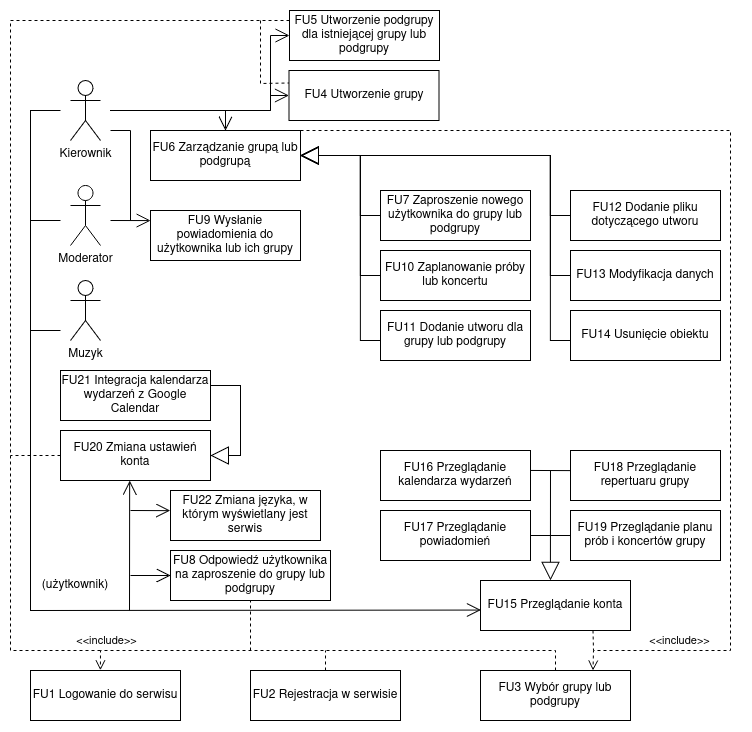

The diagram above was exported from draw.io. Its source (the exported page's mxGraphModel, read from the mxfile embedded in the PNG):
<mxGraphModel dx="1337" dy="663" grid="1" gridSize="10" guides="1" tooltips="1" connect="1" arrows="1" fold="1" page="1" pageScale="1" pageWidth="827" pageHeight="1169" math="0" shadow="0">
  <root>
    <mxCell id="0" />
    <mxCell id="1" parent="0" />
    <mxCell id="YTAk9-LQt8N72tjK4jAE-1" value="Kierownik" style="shape=umlActor;verticalLabelPosition=bottom;verticalAlign=top;html=1;outlineConnect=0;" parent="1" vertex="1">
      <mxGeometry x="120" y="100" width="30" height="60" as="geometry" />
    </mxCell>
    <mxCell id="YTAk9-LQt8N72tjK4jAE-2" value="Muzyk" style="shape=umlActor;verticalLabelPosition=bottom;verticalAlign=top;html=1;outlineConnect=0;" parent="1" vertex="1">
      <mxGeometry x="120" y="300" width="30" height="60" as="geometry" />
    </mxCell>
    <mxCell id="YTAk9-LQt8N72tjK4jAE-4" value="FU4 Utworzenie grupy" style="text;html=1;align=center;verticalAlign=middle;whiteSpace=wrap;rounded=0;strokeColor=default;" parent="1" vertex="1">
      <mxGeometry x="338.5" y="90" width="150" height="50" as="geometry" />
    </mxCell>
    <mxCell id="YTAk9-LQt8N72tjK4jAE-6" value="FU5 Utworzenie podgrupy dla istniejącej grupy lub podgrupy" style="text;html=1;align=center;verticalAlign=middle;whiteSpace=wrap;rounded=0;strokeColor=default;" parent="1" vertex="1">
      <mxGeometry x="339" y="30" width="150" height="50" as="geometry" />
    </mxCell>
    <mxCell id="YTAk9-LQt8N72tjK4jAE-7" value="FU6 Zarządzanie grupą lub podgrupą" style="text;html=1;align=center;verticalAlign=middle;whiteSpace=wrap;rounded=0;strokeColor=default;" parent="1" vertex="1">
      <mxGeometry x="200" y="150" width="150" height="50" as="geometry" />
    </mxCell>
    <mxCell id="YTAk9-LQt8N72tjK4jAE-8" value="FU7 Zaproszenie nowego użytkownika do grupy lub podgrupy" style="text;html=1;align=center;verticalAlign=middle;whiteSpace=wrap;rounded=0;strokeColor=default;" parent="1" vertex="1">
      <mxGeometry x="430" y="210" width="150" height="50" as="geometry" />
    </mxCell>
    <mxCell id="YTAk9-LQt8N72tjK4jAE-9" value="FU8 Odpowiedź użytkownika na zaproszenie do grupy lub podgrupy" style="text;html=1;align=center;verticalAlign=middle;whiteSpace=wrap;rounded=0;strokeColor=default;" parent="1" vertex="1">
      <mxGeometry x="220" y="570" width="160" height="50" as="geometry" />
    </mxCell>
    <mxCell id="YTAk9-LQt8N72tjK4jAE-11" value="FU9 Wysłanie powiadomienia do użytkownika lub ich grupy " style="text;html=1;align=center;verticalAlign=middle;whiteSpace=wrap;rounded=0;strokeColor=default;" parent="1" vertex="1">
      <mxGeometry x="200" y="230" width="150" height="50" as="geometry" />
    </mxCell>
    <mxCell id="YTAk9-LQt8N72tjK4jAE-12" value="FU10 Zaplanowanie próby lub koncertu" style="text;html=1;align=center;verticalAlign=middle;whiteSpace=wrap;rounded=0;strokeColor=default;" parent="1" vertex="1">
      <mxGeometry x="430" y="270" width="150" height="50" as="geometry" />
    </mxCell>
    <mxCell id="YTAk9-LQt8N72tjK4jAE-13" value="FU11 Dodanie utworu dla grupy lub podgrupy" style="text;html=1;align=center;verticalAlign=middle;whiteSpace=wrap;rounded=0;strokeColor=default;" parent="1" vertex="1">
      <mxGeometry x="430" y="330" width="150" height="50" as="geometry" />
    </mxCell>
    <mxCell id="YTAk9-LQt8N72tjK4jAE-14" value="FU12 Dodanie pliku dotyczącego utworu" style="text;html=1;align=center;verticalAlign=middle;whiteSpace=wrap;rounded=0;strokeColor=default;" parent="1" vertex="1">
      <mxGeometry x="620" y="210" width="150" height="50" as="geometry" />
    </mxCell>
    <mxCell id="YTAk9-LQt8N72tjK4jAE-15" value="FU13 Modyfikacja danych" style="text;html=1;align=center;verticalAlign=middle;whiteSpace=wrap;rounded=0;strokeColor=default;" parent="1" vertex="1">
      <mxGeometry x="620" y="270" width="150" height="50" as="geometry" />
    </mxCell>
    <mxCell id="YTAk9-LQt8N72tjK4jAE-16" value="FU14 Usunięcie obiektu" style="text;html=1;align=center;verticalAlign=middle;whiteSpace=wrap;rounded=0;strokeColor=default;" parent="1" vertex="1">
      <mxGeometry x="620" y="330" width="150" height="50" as="geometry" />
    </mxCell>
    <mxCell id="YTAk9-LQt8N72tjK4jAE-17" value="FU16 Przeglądanie kalendarza wydarzeń" style="text;html=1;align=center;verticalAlign=middle;whiteSpace=wrap;rounded=0;strokeColor=default;" parent="1" vertex="1">
      <mxGeometry x="430" y="470" width="150" height="50" as="geometry" />
    </mxCell>
    <mxCell id="YTAk9-LQt8N72tjK4jAE-18" value="FU17 Przeglądanie powiadomień" style="text;html=1;align=center;verticalAlign=middle;whiteSpace=wrap;rounded=0;strokeColor=default;" parent="1" vertex="1">
      <mxGeometry x="430" y="530" width="150" height="50" as="geometry" />
    </mxCell>
    <mxCell id="YTAk9-LQt8N72tjK4jAE-19" value="FU18 Przeglądanie repertuaru grupy" style="text;html=1;align=center;verticalAlign=middle;whiteSpace=wrap;rounded=0;strokeColor=default;" parent="1" vertex="1">
      <mxGeometry x="620" y="470" width="150" height="50" as="geometry" />
    </mxCell>
    <mxCell id="YTAk9-LQt8N72tjK4jAE-20" value="FU19 Przeglądanie planu prób i koncertów grupy" style="text;html=1;align=center;verticalAlign=middle;whiteSpace=wrap;rounded=0;strokeColor=default;" parent="1" vertex="1">
      <mxGeometry x="620" y="530" width="150" height="50" as="geometry" />
    </mxCell>
    <mxCell id="YTAk9-LQt8N72tjK4jAE-21" value="FU20 Zmiana ustawień konta" style="text;html=1;align=center;verticalAlign=middle;whiteSpace=wrap;rounded=0;strokeColor=default;" parent="1" vertex="1">
      <mxGeometry x="110" y="450" width="150" height="50" as="geometry" />
    </mxCell>
    <mxCell id="YTAk9-LQt8N72tjK4jAE-22" value="FU21 Integracja kalendarza wydarzeń z Google Calendar" style="text;html=1;align=center;verticalAlign=middle;whiteSpace=wrap;rounded=0;strokeColor=default;" parent="1" vertex="1">
      <mxGeometry x="110" y="390" width="150" height="50" as="geometry" />
    </mxCell>
    <mxCell id="YTAk9-LQt8N72tjK4jAE-29" value="" style="endArrow=block;endSize=16;endFill=0;html=1;rounded=0;entryX=1;entryY=0.5;entryDx=0;entryDy=0;" parent="1" target="YTAk9-LQt8N72tjK4jAE-7" edge="1">
      <mxGeometry width="160" relative="1" as="geometry">
        <mxPoint x="620" y="360" as="sourcePoint" />
        <mxPoint x="440" y="170" as="targetPoint" />
        <Array as="points">
          <mxPoint x="600" y="360" />
          <mxPoint x="600" y="175" />
        </Array>
      </mxGeometry>
    </mxCell>
    <mxCell id="YTAk9-LQt8N72tjK4jAE-35" value="" style="endArrow=block;endSize=16;endFill=0;html=1;rounded=0;entryX=1;entryY=0.5;entryDx=0;entryDy=0;" parent="1" target="YTAk9-LQt8N72tjK4jAE-7" edge="1">
      <mxGeometry width="160" relative="1" as="geometry">
        <mxPoint x="430" y="360" as="sourcePoint" />
        <mxPoint x="250" y="170" as="targetPoint" />
        <Array as="points">
          <mxPoint x="410" y="360" />
          <mxPoint x="410" y="175" />
        </Array>
      </mxGeometry>
    </mxCell>
    <mxCell id="YTAk9-LQt8N72tjK4jAE-36" value="" style="endArrow=block;endSize=16;endFill=0;html=1;rounded=0;entryX=1;entryY=0.5;entryDx=0;entryDy=0;" parent="1" target="YTAk9-LQt8N72tjK4jAE-7" edge="1">
      <mxGeometry width="160" relative="1" as="geometry">
        <mxPoint x="620" y="295" as="sourcePoint" />
        <mxPoint x="350" y="110" as="targetPoint" />
        <Array as="points">
          <mxPoint x="600" y="295" />
          <mxPoint x="600" y="175" />
        </Array>
      </mxGeometry>
    </mxCell>
    <mxCell id="YTAk9-LQt8N72tjK4jAE-37" value="" style="endArrow=block;endSize=16;endFill=0;html=1;rounded=0;" parent="1" edge="1">
      <mxGeometry width="160" relative="1" as="geometry">
        <mxPoint x="620" y="235" as="sourcePoint" />
        <mxPoint x="350" y="175" as="targetPoint" />
        <Array as="points">
          <mxPoint x="600" y="235" />
          <mxPoint x="600" y="175" />
        </Array>
      </mxGeometry>
    </mxCell>
    <mxCell id="YTAk9-LQt8N72tjK4jAE-38" value="" style="endArrow=block;endSize=16;endFill=0;html=1;rounded=0;entryX=1;entryY=0.5;entryDx=0;entryDy=0;" parent="1" target="YTAk9-LQt8N72tjK4jAE-7" edge="1">
      <mxGeometry width="160" relative="1" as="geometry">
        <mxPoint x="430" y="295" as="sourcePoint" />
        <mxPoint x="160" y="110" as="targetPoint" />
        <Array as="points">
          <mxPoint x="410" y="295" />
          <mxPoint x="410" y="175" />
        </Array>
      </mxGeometry>
    </mxCell>
    <mxCell id="YTAk9-LQt8N72tjK4jAE-39" value="" style="endArrow=block;endSize=16;endFill=0;html=1;rounded=0;entryX=1;entryY=0.5;entryDx=0;entryDy=0;" parent="1" target="YTAk9-LQt8N72tjK4jAE-7" edge="1">
      <mxGeometry width="160" relative="1" as="geometry">
        <mxPoint x="430" y="235" as="sourcePoint" />
        <mxPoint x="360" y="180" as="targetPoint" />
        <Array as="points">
          <mxPoint x="410" y="235" />
          <mxPoint x="410" y="175" />
        </Array>
      </mxGeometry>
    </mxCell>
    <mxCell id="YTAk9-LQt8N72tjK4jAE-48" value="" style="endArrow=open;endFill=1;endSize=12;html=1;rounded=0;entryX=0.5;entryY=0;entryDx=0;entryDy=0;" parent="1" target="YTAk9-LQt8N72tjK4jAE-7" edge="1">
      <mxGeometry width="160" relative="1" as="geometry">
        <mxPoint x="160" y="130" as="sourcePoint" />
        <mxPoint x="275" y="110" as="targetPoint" />
        <Array as="points">
          <mxPoint x="275" y="130" />
        </Array>
      </mxGeometry>
    </mxCell>
    <mxCell id="YTAk9-LQt8N72tjK4jAE-52" value="" style="endArrow=open;endFill=1;endSize=12;html=1;rounded=0;entryX=0;entryY=0.5;entryDx=0;entryDy=0;" parent="1" target="YTAk9-LQt8N72tjK4jAE-9" edge="1">
      <mxGeometry width="160" relative="1" as="geometry">
        <mxPoint x="180" y="595" as="sourcePoint" />
        <mxPoint x="260" y="380" as="targetPoint" />
      </mxGeometry>
    </mxCell>
    <mxCell id="YTAk9-LQt8N72tjK4jAE-53" value="" style="endArrow=none;html=1;rounded=0;" parent="1" edge="1">
      <mxGeometry width="50" height="50" relative="1" as="geometry">
        <mxPoint x="110" y="350" as="sourcePoint" />
        <mxPoint x="80" y="350" as="targetPoint" />
      </mxGeometry>
    </mxCell>
    <mxCell id="YTAk9-LQt8N72tjK4jAE-60" value="" style="endArrow=block;endSize=16;endFill=0;html=1;rounded=0;entryX=1;entryY=0.5;entryDx=0;entryDy=0;exitX=1;exitY=0.5;exitDx=0;exitDy=0;" parent="1" target="YTAk9-LQt8N72tjK4jAE-21" edge="1">
      <mxGeometry width="160" relative="1" as="geometry">
        <mxPoint x="260" y="405" as="sourcePoint" />
        <mxPoint x="260" y="525" as="targetPoint" />
        <Array as="points">
          <mxPoint x="290" y="405" />
          <mxPoint x="290" y="475" />
        </Array>
      </mxGeometry>
    </mxCell>
    <mxCell id="YTAk9-LQt8N72tjK4jAE-62" value="" style="endArrow=open;endFill=1;endSize=12;html=1;rounded=0;entryX=0.461;entryY=1.003;entryDx=0;entryDy=0;entryPerimeter=0;" parent="1" target="YTAk9-LQt8N72tjK4jAE-21" edge="1">
      <mxGeometry width="160" relative="1" as="geometry">
        <mxPoint x="179" y="630" as="sourcePoint" />
        <mxPoint x="220" y="565" as="targetPoint" />
      </mxGeometry>
    </mxCell>
    <mxCell id="9UnaEEfQ-T7NYA0m3JQP-1" value="FU15 Przeglądanie konta" style="text;html=1;align=center;verticalAlign=middle;whiteSpace=wrap;rounded=0;strokeColor=default;" parent="1" vertex="1">
      <mxGeometry x="530" y="600" width="150" height="50" as="geometry" />
    </mxCell>
    <mxCell id="9UnaEEfQ-T7NYA0m3JQP-2" value="(użytkownik)" style="text;html=1;align=center;verticalAlign=middle;whiteSpace=wrap;rounded=0;" parent="1" vertex="1">
      <mxGeometry x="90" y="590" width="70" height="30" as="geometry" />
    </mxCell>
    <mxCell id="9UnaEEfQ-T7NYA0m3JQP-3" value="" style="endArrow=open;endFill=1;endSize=12;html=1;rounded=0;entryX=0.002;entryY=0.591;entryDx=0;entryDy=0;entryPerimeter=0;" parent="1" target="9UnaEEfQ-T7NYA0m3JQP-1" edge="1">
      <mxGeometry width="160" relative="1" as="geometry">
        <mxPoint x="110" y="130" as="sourcePoint" />
        <mxPoint x="530" y="560" as="targetPoint" />
        <Array as="points">
          <mxPoint x="80" y="130" />
          <mxPoint x="80" y="630" />
        </Array>
      </mxGeometry>
    </mxCell>
    <mxCell id="9UnaEEfQ-T7NYA0m3JQP-4" value="" style="endArrow=block;endSize=16;endFill=0;html=1;rounded=0;entryX=0.466;entryY=-0.004;entryDx=0;entryDy=0;entryPerimeter=0;" parent="1" target="9UnaEEfQ-T7NYA0m3JQP-1" edge="1">
      <mxGeometry width="160" relative="1" as="geometry">
        <mxPoint x="600" y="490" as="sourcePoint" />
        <mxPoint x="604.8" y="600" as="targetPoint" />
      </mxGeometry>
    </mxCell>
    <mxCell id="9UnaEEfQ-T7NYA0m3JQP-5" value="" style="endArrow=none;html=1;rounded=0;entryX=0;entryY=0.5;entryDx=0;entryDy=0;exitX=1;exitY=0.5;exitDx=0;exitDy=0;" parent="1" source="YTAk9-LQt8N72tjK4jAE-18" target="YTAk9-LQt8N72tjK4jAE-20" edge="1">
      <mxGeometry width="50" height="50" relative="1" as="geometry">
        <mxPoint x="540" y="600" as="sourcePoint" />
        <mxPoint x="590" y="550" as="targetPoint" />
      </mxGeometry>
    </mxCell>
    <mxCell id="9UnaEEfQ-T7NYA0m3JQP-6" value="" style="endArrow=none;html=1;rounded=0;entryX=-0.003;entryY=0.402;entryDx=0;entryDy=0;exitX=0.998;exitY=0.399;exitDx=0;exitDy=0;entryPerimeter=0;exitPerimeter=0;" parent="1" source="YTAk9-LQt8N72tjK4jAE-17" target="YTAk9-LQt8N72tjK4jAE-19" edge="1">
      <mxGeometry width="50" height="50" relative="1" as="geometry">
        <mxPoint x="540" y="600" as="sourcePoint" />
        <mxPoint x="590" y="550" as="targetPoint" />
      </mxGeometry>
    </mxCell>
    <mxCell id="9UnaEEfQ-T7NYA0m3JQP-11" value="FU2 Rejestracja w serwisie" style="text;html=1;align=center;verticalAlign=middle;whiteSpace=wrap;rounded=0;strokeColor=default;" parent="1" vertex="1">
      <mxGeometry x="300" y="690" width="150" height="50" as="geometry" />
    </mxCell>
    <mxCell id="9UnaEEfQ-T7NYA0m3JQP-12" value="FU1 Logowanie do serwisu" style="text;html=1;align=center;verticalAlign=middle;whiteSpace=wrap;rounded=0;strokeColor=default;" parent="1" vertex="1">
      <mxGeometry x="80" y="690" width="150" height="50" as="geometry" />
    </mxCell>
    <mxCell id="9UnaEEfQ-T7NYA0m3JQP-13" value="FU3 Wybór grupy lub podgrupy" style="text;html=1;align=center;verticalAlign=middle;whiteSpace=wrap;rounded=0;strokeColor=default;" parent="1" vertex="1">
      <mxGeometry x="530" y="690" width="150" height="50" as="geometry" />
    </mxCell>
    <mxCell id="9UnaEEfQ-T7NYA0m3JQP-15" value="" style="endArrow=open;endFill=1;endSize=12;html=1;rounded=0;entryX=-0.002;entryY=0.603;entryDx=0;entryDy=0;entryPerimeter=0;" parent="1" edge="1">
      <mxGeometry width="160" relative="1" as="geometry">
        <mxPoint x="180" y="530" as="sourcePoint" />
        <mxPoint x="219.70000000000005" y="530.1500000000001" as="targetPoint" />
      </mxGeometry>
    </mxCell>
    <mxCell id="9UnaEEfQ-T7NYA0m3JQP-18" value="&amp;lt;&amp;lt;include&amp;gt;&amp;gt;" style="html=1;verticalAlign=bottom;endArrow=open;dashed=1;endSize=8;curved=0;rounded=0;entryX=0.75;entryY=0;entryDx=0;entryDy=0;exitX=1;exitY=0;exitDx=0;exitDy=0;" parent="1" source="YTAk9-LQt8N72tjK4jAE-7" target="9UnaEEfQ-T7NYA0m3JQP-13" edge="1">
      <mxGeometry x="0.8085" relative="1" as="geometry">
        <mxPoint x="420" y="140" as="sourcePoint" />
        <mxPoint x="680" y="714.5" as="targetPoint" />
        <Array as="points">
          <mxPoint x="780" y="150" />
          <mxPoint x="780" y="670" />
          <mxPoint x="643" y="670" />
        </Array>
        <mxPoint as="offset" />
      </mxGeometry>
    </mxCell>
    <mxCell id="9UnaEEfQ-T7NYA0m3JQP-19" value="" style="endArrow=none;dashed=1;html=1;rounded=0;exitX=0.75;exitY=1;exitDx=0;exitDy=0;" parent="1" source="9UnaEEfQ-T7NYA0m3JQP-1" edge="1">
      <mxGeometry width="50" height="50" relative="1" as="geometry">
        <mxPoint x="690" y="690" as="sourcePoint" />
        <mxPoint x="643" y="670" as="targetPoint" />
        <Array as="points" />
      </mxGeometry>
    </mxCell>
    <mxCell id="9UnaEEfQ-T7NYA0m3JQP-20" value="&amp;lt;&amp;lt;include&amp;gt;&amp;gt;" style="html=1;verticalAlign=bottom;endArrow=open;dashed=1;endSize=8;curved=0;rounded=0;exitX=0.5;exitY=0;exitDx=0;exitDy=0;entryX=0.466;entryY=-0.005;entryDx=0;entryDy=0;entryPerimeter=0;" parent="1" source="9UnaEEfQ-T7NYA0m3JQP-13" target="9UnaEEfQ-T7NYA0m3JQP-12" edge="1">
      <mxGeometry x="0.898" relative="1" as="geometry">
        <mxPoint x="590" y="670" as="sourcePoint" />
        <mxPoint x="120" y="660" as="targetPoint" />
        <Array as="points">
          <mxPoint x="605" y="670" />
          <mxPoint x="150" y="670" />
        </Array>
        <mxPoint as="offset" />
      </mxGeometry>
    </mxCell>
    <mxCell id="9UnaEEfQ-T7NYA0m3JQP-22" value="" style="endArrow=none;dashed=1;html=1;rounded=0;entryX=0.009;entryY=0.2;entryDx=0;entryDy=0;entryPerimeter=0;" parent="1" target="YTAk9-LQt8N72tjK4jAE-6" edge="1">
      <mxGeometry width="50" height="50" relative="1" as="geometry">
        <mxPoint x="150" y="670" as="sourcePoint" />
        <mxPoint x="320" y="40" as="targetPoint" />
        <Array as="points">
          <mxPoint x="60" y="670" />
          <mxPoint x="60" y="40" />
        </Array>
      </mxGeometry>
    </mxCell>
    <mxCell id="9UnaEEfQ-T7NYA0m3JQP-24" value="" style="endArrow=none;dashed=1;html=1;rounded=0;exitX=0;exitY=0.5;exitDx=0;exitDy=0;" parent="1" source="YTAk9-LQt8N72tjK4jAE-21" edge="1">
      <mxGeometry width="50" height="50" relative="1" as="geometry">
        <mxPoint x="110" y="520" as="sourcePoint" />
        <mxPoint x="60" y="475" as="targetPoint" />
      </mxGeometry>
    </mxCell>
    <mxCell id="9UnaEEfQ-T7NYA0m3JQP-25" value="" style="endArrow=none;dashed=1;html=1;rounded=0;entryX=0.5;entryY=1;entryDx=0;entryDy=0;" parent="1" target="YTAk9-LQt8N72tjK4jAE-9" edge="1">
      <mxGeometry width="50" height="50" relative="1" as="geometry">
        <mxPoint x="300" y="670" as="sourcePoint" />
        <mxPoint x="160" y="410" as="targetPoint" />
        <Array as="points" />
      </mxGeometry>
    </mxCell>
    <mxCell id="YTAk9-LQt8N72tjK4jAE-23" value="FU22 Zmiana języka, w którym wyświetlany jest serwis" style="text;html=1;align=center;verticalAlign=middle;whiteSpace=wrap;rounded=0;strokeColor=default;" parent="1" vertex="1">
      <mxGeometry x="220" y="510" width="150" height="50" as="geometry" />
    </mxCell>
    <mxCell id="ttsIS9iekYBvB8s5X2fF-6" value="Moderator" style="shape=umlActor;verticalLabelPosition=bottom;verticalAlign=top;html=1;outlineConnect=0;" parent="1" vertex="1">
      <mxGeometry x="120" y="205" width="30" height="60" as="geometry" />
    </mxCell>
    <mxCell id="ttsIS9iekYBvB8s5X2fF-8" value="" style="endArrow=none;html=1;rounded=0;" parent="1" edge="1">
      <mxGeometry width="50" height="50" relative="1" as="geometry">
        <mxPoint x="80" y="240" as="sourcePoint" />
        <mxPoint x="110" y="240" as="targetPoint" />
      </mxGeometry>
    </mxCell>
    <mxCell id="ttsIS9iekYBvB8s5X2fF-10" value="" style="endArrow=open;endFill=1;endSize=12;html=1;rounded=0;entryX=0.001;entryY=0.202;entryDx=0;entryDy=0;entryPerimeter=0;" parent="1" target="YTAk9-LQt8N72tjK4jAE-11" edge="1">
      <mxGeometry width="160" relative="1" as="geometry">
        <mxPoint x="160" y="240" as="sourcePoint" />
        <mxPoint x="260" y="330" as="targetPoint" />
      </mxGeometry>
    </mxCell>
    <mxCell id="ttsIS9iekYBvB8s5X2fF-11" value="" style="endArrow=none;html=1;rounded=0;" parent="1" edge="1">
      <mxGeometry width="50" height="50" relative="1" as="geometry">
        <mxPoint x="180" y="240" as="sourcePoint" />
        <mxPoint x="160" y="150" as="targetPoint" />
        <Array as="points">
          <mxPoint x="180" y="150" />
        </Array>
      </mxGeometry>
    </mxCell>
    <mxCell id="ZIxn5-Gtsm_b_ZhFhu9--1" value="" style="endArrow=open;endFill=1;endSize=12;html=1;rounded=0;entryX=0;entryY=0.5;entryDx=0;entryDy=0;" parent="1" target="YTAk9-LQt8N72tjK4jAE-6" edge="1">
      <mxGeometry width="160" relative="1" as="geometry">
        <mxPoint x="270" y="130" as="sourcePoint" />
        <mxPoint x="320" y="40" as="targetPoint" />
        <Array as="points">
          <mxPoint x="320" y="130" />
          <mxPoint x="320" y="55" />
        </Array>
      </mxGeometry>
    </mxCell>
    <mxCell id="ZIxn5-Gtsm_b_ZhFhu9--2" value="" style="endArrow=open;endFill=1;endSize=12;html=1;rounded=0;entryX=0;entryY=0.5;entryDx=0;entryDy=0;" parent="1" target="YTAk9-LQt8N72tjK4jAE-4" edge="1">
      <mxGeometry width="160" relative="1" as="geometry">
        <mxPoint x="270" y="130" as="sourcePoint" />
        <mxPoint x="310" y="40" as="targetPoint" />
        <Array as="points">
          <mxPoint x="320" y="130" />
          <mxPoint x="320" y="115" />
        </Array>
      </mxGeometry>
    </mxCell>
    <mxCell id="ZIxn5-Gtsm_b_ZhFhu9--3" value="" style="endArrow=none;dashed=1;html=1;rounded=0;entryX=0;entryY=0.25;entryDx=0;entryDy=0;" parent="1" target="YTAk9-LQt8N72tjK4jAE-4" edge="1">
      <mxGeometry width="50" height="50" relative="1" as="geometry">
        <mxPoint x="310" y="40" as="sourcePoint" />
        <mxPoint x="370" y="90" as="targetPoint" />
        <Array as="points">
          <mxPoint x="310" y="103" />
        </Array>
      </mxGeometry>
    </mxCell>
    <mxCell id="ZIxn5-Gtsm_b_ZhFhu9--4" value="" style="endArrow=none;dashed=1;html=1;rounded=0;exitX=0.5;exitY=0;exitDx=0;exitDy=0;" parent="1" source="9UnaEEfQ-T7NYA0m3JQP-11" edge="1">
      <mxGeometry width="50" height="50" relative="1" as="geometry">
        <mxPoint x="370" y="620" as="sourcePoint" />
        <mxPoint x="375" y="670" as="targetPoint" />
      </mxGeometry>
    </mxCell>
  </root>
</mxGraphModel>